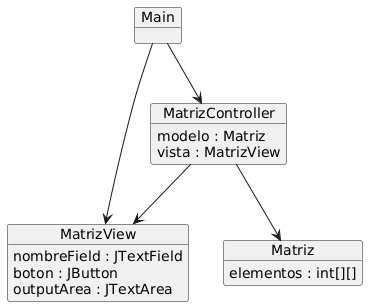

The diagram above was rendered by PlantUML. Its source (embedded in the PNG):
@startuml
object Main

object MatrizView {
  nombreField : JTextField
  boton : JButton
  outputArea : JTextArea
}

object Matriz {
  elementos : int[][]
}

object MatrizController {
  modelo : Matriz
  vista : MatrizView
}

Main --> MatrizView
Main --> MatrizController
MatrizController --> Matriz
MatrizController --> MatrizView
@enduml